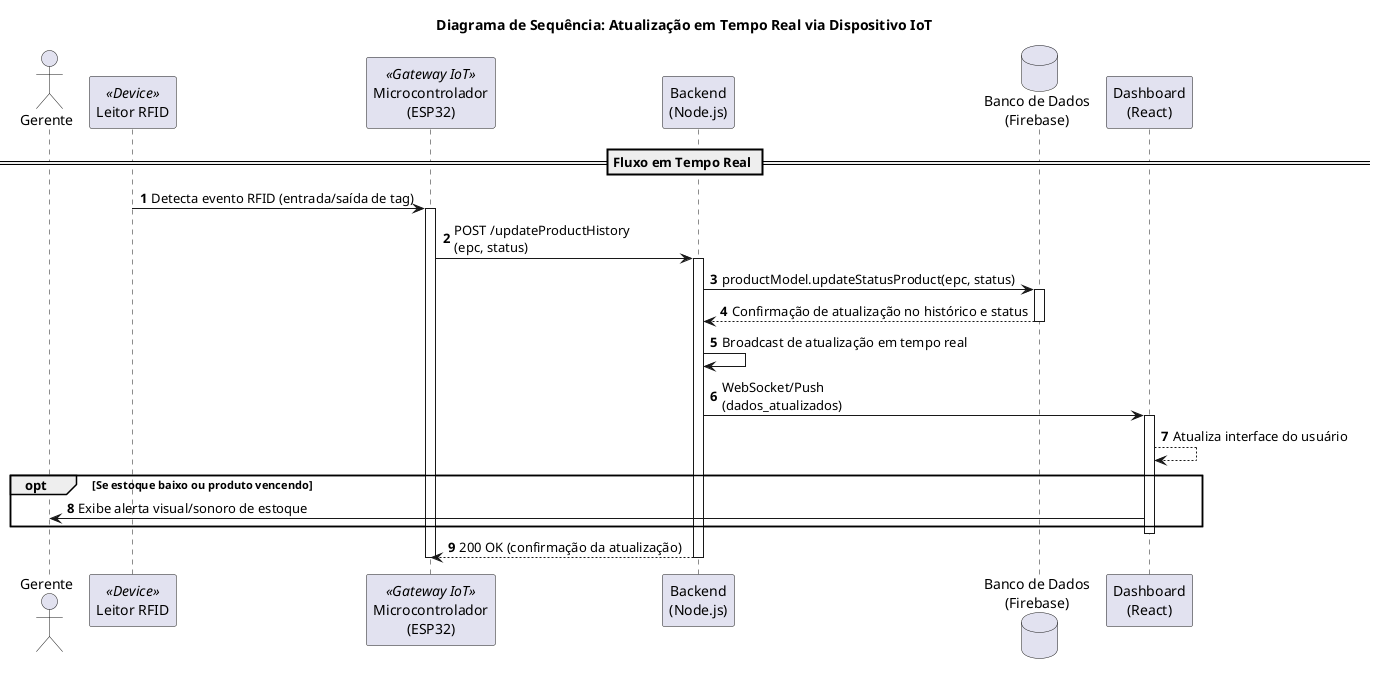

The diagram above was rendered by PlantUML. Its source (embedded in the PNG):
@startuml
title Diagrama de Sequência: Atualização em Tempo Real via Dispositivo IoT

autonumber

actor "Gerente" as Gerente
participant "Leitor RFID" as RFID <<Device>>
participant "Microcontrolador\n(ESP32)" as ESP32 <<Gateway IoT>>
participant "Backend\n(Node.js)" as Backend
database "Banco de Dados\n(Firebase)" as BD
participant "Dashboard\n(React)" as Dashboard

== Fluxo em Tempo Real ==

RFID -> ESP32: Detecta evento RFID (entrada/saída de tag)
activate ESP32

ESP32 -> Backend: POST /updateProductHistory\n(epc, status)
activate Backend

Backend -> BD: productModel.updateStatusProduct(epc, status)
activate BD
BD --> Backend: Confirmação de atualização no histórico e status
deactivate BD

Backend -> Backend: Broadcast de atualização em tempo real
Backend -> Dashboard: WebSocket/Push\n(dados_atualizados)
activate Dashboard
Dashboard --> Dashboard: Atualiza interface do usuário

opt Se estoque baixo ou produto vencendo
    Dashboard -> Gerente: Exibe alerta visual/sonoro de estoque
end

deactivate Dashboard
Backend --> ESP32: 200 OK (confirmação da atualização)
deactivate Backend
deactivate ESP32

@enduml